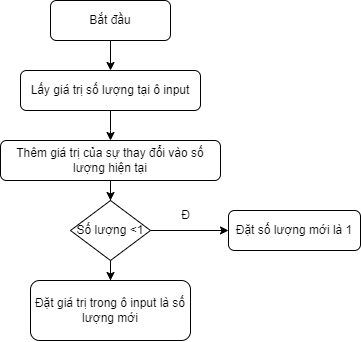

The diagram above was exported from draw.io. Its source (the exported page's mxGraphModel, read from the mxfile embedded in the PNG):
<mxGraphModel dx="724" dy="385" grid="1" gridSize="10" guides="1" tooltips="1" connect="1" arrows="1" fold="1" page="1" pageScale="1" pageWidth="827" pageHeight="1169" math="0" shadow="0">
  <root>
    <mxCell id="0" />
    <mxCell id="1" parent="0" />
    <mxCell id="_zsMLKrOWo7U6762tcOx-10" style="edgeStyle=orthogonalEdgeStyle;rounded=0;orthogonalLoop=1;jettySize=auto;html=1;" edge="1" parent="1" source="_zsMLKrOWo7U6762tcOx-1" target="_zsMLKrOWo7U6762tcOx-2">
      <mxGeometry relative="1" as="geometry" />
    </mxCell>
    <mxCell id="_zsMLKrOWo7U6762tcOx-1" value="Bắt đầu" style="rounded=1;whiteSpace=wrap;html=1;" vertex="1" parent="1">
      <mxGeometry x="230" y="80" width="120" height="40" as="geometry" />
    </mxCell>
    <mxCell id="_zsMLKrOWo7U6762tcOx-11" style="edgeStyle=orthogonalEdgeStyle;rounded=0;orthogonalLoop=1;jettySize=auto;html=1;" edge="1" parent="1" source="_zsMLKrOWo7U6762tcOx-2">
      <mxGeometry relative="1" as="geometry">
        <mxPoint x="290" y="220" as="targetPoint" />
      </mxGeometry>
    </mxCell>
    <mxCell id="_zsMLKrOWo7U6762tcOx-2" value="Lấy giá trị số lượng tại ô input" style="rounded=1;whiteSpace=wrap;html=1;" vertex="1" parent="1">
      <mxGeometry x="200" y="150" width="180" height="40" as="geometry" />
    </mxCell>
    <mxCell id="_zsMLKrOWo7U6762tcOx-84" style="edgeStyle=orthogonalEdgeStyle;rounded=0;orthogonalLoop=1;jettySize=auto;html=1;entryX=0.5;entryY=0;entryDx=0;entryDy=0;" edge="1" parent="1" source="_zsMLKrOWo7U6762tcOx-64" target="_zsMLKrOWo7U6762tcOx-83">
      <mxGeometry relative="1" as="geometry" />
    </mxCell>
    <mxCell id="_zsMLKrOWo7U6762tcOx-64" value="Thêm giá trị của sự thay đổi vào số lượng hiện tại" style="rounded=1;whiteSpace=wrap;html=1;" vertex="1" parent="1">
      <mxGeometry x="180" y="220" width="220" height="40" as="geometry" />
    </mxCell>
    <mxCell id="_zsMLKrOWo7U6762tcOx-86" style="edgeStyle=orthogonalEdgeStyle;rounded=0;orthogonalLoop=1;jettySize=auto;html=1;entryX=0;entryY=0.5;entryDx=0;entryDy=0;" edge="1" parent="1" source="_zsMLKrOWo7U6762tcOx-83" target="_zsMLKrOWo7U6762tcOx-85">
      <mxGeometry relative="1" as="geometry" />
    </mxCell>
    <mxCell id="_zsMLKrOWo7U6762tcOx-89" style="edgeStyle=orthogonalEdgeStyle;rounded=0;orthogonalLoop=1;jettySize=auto;html=1;entryX=0.5;entryY=0;entryDx=0;entryDy=0;" edge="1" parent="1" source="_zsMLKrOWo7U6762tcOx-83" target="_zsMLKrOWo7U6762tcOx-88">
      <mxGeometry relative="1" as="geometry" />
    </mxCell>
    <mxCell id="_zsMLKrOWo7U6762tcOx-83" value="Số lượng &amp;lt;1" style="rhombus;whiteSpace=wrap;html=1;" vertex="1" parent="1">
      <mxGeometry x="250" y="280" width="80" height="60" as="geometry" />
    </mxCell>
    <mxCell id="_zsMLKrOWo7U6762tcOx-85" value="Đặt số lượng mới là 1" style="rounded=1;whiteSpace=wrap;html=1;" vertex="1" parent="1">
      <mxGeometry x="408" y="290" width="132" height="40" as="geometry" />
    </mxCell>
    <mxCell id="_zsMLKrOWo7U6762tcOx-87" value="Đ" style="text;html=1;align=center;verticalAlign=middle;resizable=0;points=[];autosize=1;strokeColor=none;fillColor=none;" vertex="1" parent="1">
      <mxGeometry x="350" y="280" width="30" height="30" as="geometry" />
    </mxCell>
    <mxCell id="_zsMLKrOWo7U6762tcOx-88" value="Đặt giá trị trong ô input là số lượng mới" style="rounded=1;whiteSpace=wrap;html=1;" vertex="1" parent="1">
      <mxGeometry x="210" y="360" width="160" height="60" as="geometry" />
    </mxCell>
  </root>
</mxGraphModel>